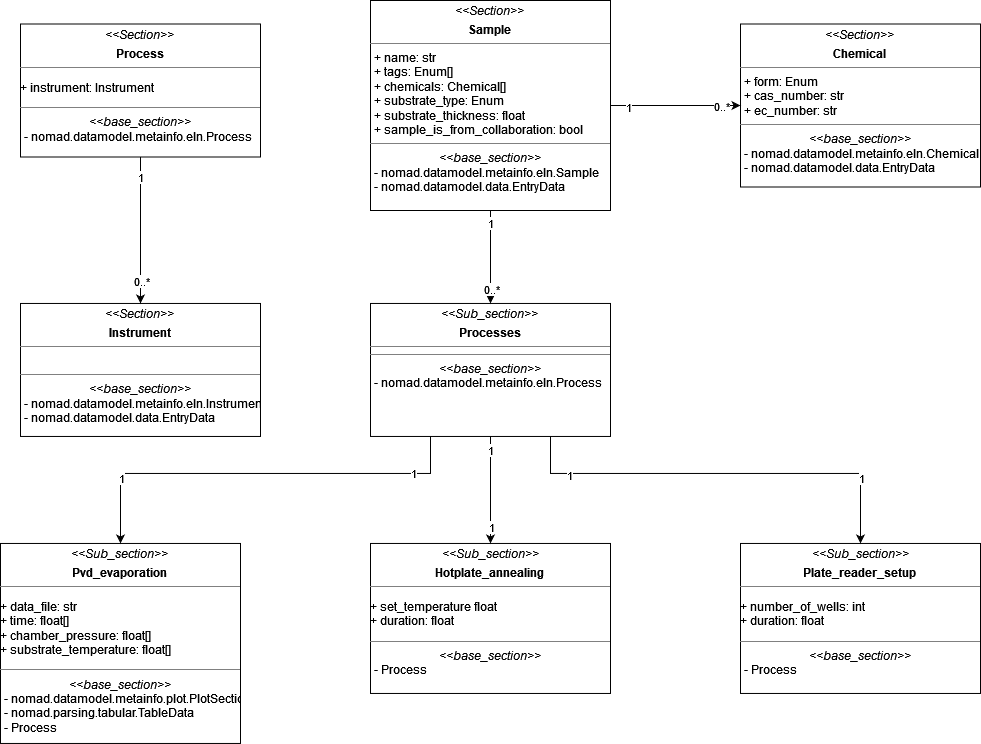

The diagram above was exported from draw.io. Its source (the exported page's mxGraphModel, read from the mxfile embedded in the PNG):
<mxGraphModel dx="2573" dy="690" grid="1" gridSize="10" guides="1" tooltips="1" connect="1" arrows="1" fold="1" page="1" pageScale="1" pageWidth="850" pageHeight="1100" background="none" math="0" shadow="0">
  <root>
    <mxCell id="0" />
    <mxCell id="1" parent="0" />
    <mxCell id="5d2195bd80daf111-18" value="&lt;p style=&quot;margin:0px;margin-top:4px;text-align:center;&quot;&gt;&lt;i&gt;&amp;lt;&amp;lt;Section&amp;gt;&amp;gt;&lt;/i&gt;&lt;b&gt;&lt;br&gt;&lt;/b&gt;&lt;/p&gt;&lt;p style=&quot;margin:0px;margin-top:4px;text-align:center;&quot;&gt;&lt;b&gt;Chemical&lt;/b&gt;&lt;br&gt;&lt;/p&gt;&lt;hr size=&quot;1&quot;&gt;&lt;p style=&quot;margin:0px;margin-left:4px;&quot;&gt;+ form: Enum&lt;br&gt;+ cas_number: str&lt;br&gt;+ ec_number: str&lt;/p&gt;&lt;hr size=&quot;1&quot;&gt;&lt;div align=&quot;center&quot;&gt;&lt;i&gt;&amp;lt;&amp;lt;base_section&amp;gt;&amp;gt;&lt;/i&gt;&lt;br&gt;&lt;/div&gt;&lt;p style=&quot;margin:0px;margin-left:4px;&quot;&gt;- nomad.datamodel.metainfo.eln.Chemical&lt;i&gt;&lt;/i&gt;&lt;br&gt;&lt;/p&gt;&lt;p style=&quot;margin:0px;margin-left:4px;&quot;&gt;- nomad.datamodel.data.EntryData&lt;/p&gt;" style="verticalAlign=top;align=left;overflow=fill;fontSize=12;fontFamily=Helvetica;html=1;rounded=0;shadow=0;comic=0;labelBackgroundColor=none;strokeWidth=1" parent="1" vertex="1">
      <mxGeometry x="530" y="63.5" width="240" height="163" as="geometry" />
    </mxCell>
    <mxCell id="weVTnNjycGIfrf0cqCK2-1" value="&lt;p style=&quot;margin:0px;margin-top:4px;text-align:center;&quot;&gt;&lt;i&gt;&amp;lt;&amp;lt;Section&amp;gt;&amp;gt;&lt;/i&gt;&lt;b&gt;&lt;br&gt;&lt;/b&gt;&lt;/p&gt;&lt;p style=&quot;margin:0px;margin-top:4px;text-align:center;&quot;&gt;&lt;b&gt;Instrument&lt;/b&gt;&lt;br&gt;&lt;/p&gt;&lt;hr size=&quot;1&quot;&gt;&lt;p style=&quot;margin:0px;margin-left:4px;&quot;&gt;&lt;br&gt;&lt;/p&gt;&lt;hr size=&quot;1&quot;&gt;&lt;div align=&quot;center&quot;&gt;&lt;i&gt;&amp;lt;&amp;lt;base_section&amp;gt;&amp;gt;&lt;/i&gt;&lt;br&gt;&lt;/div&gt;&lt;p style=&quot;margin:0px;margin-left:4px;&quot;&gt;- nomad.datamodel.metainfo.eln.Instrument&lt;br&gt;&lt;/p&gt;&lt;p style=&quot;margin:0px;margin-left:4px;&quot;&gt;- nomad.datamodel.data.EntryData&lt;/p&gt;" style="verticalAlign=top;align=left;overflow=fill;fontSize=12;fontFamily=Helvetica;html=1;rounded=0;shadow=0;comic=0;labelBackgroundColor=none;strokeWidth=1" parent="1" vertex="1">
      <mxGeometry x="-190" y="342.96" width="240" height="133" as="geometry" />
    </mxCell>
    <mxCell id="weVTnNjycGIfrf0cqCK2-2" value="&lt;p style=&quot;margin:0px;margin-top:4px;text-align:center;&quot;&gt;&lt;i&gt;&amp;lt;&amp;lt;Sub_section&amp;gt;&amp;gt;&lt;/i&gt;&lt;b&gt;&lt;br&gt;&lt;/b&gt;&lt;/p&gt;&lt;p style=&quot;margin:0px;margin-top:4px;text-align:center;&quot;&gt;&lt;b&gt;Processes&lt;/b&gt;&lt;br&gt;&lt;/p&gt;&lt;hr size=&quot;1&quot;&gt;&lt;p style=&quot;margin:0px;margin-left:4px;&quot;&gt;&lt;/p&gt;&lt;hr size=&quot;1&quot;&gt;&lt;div align=&quot;center&quot;&gt;&lt;i&gt;&amp;lt;&amp;lt;base_section&amp;gt;&amp;gt;&lt;/i&gt;&lt;br&gt;&lt;/div&gt;&lt;p style=&quot;margin:0px;margin-left:4px;&quot;&gt;- nomad.datamodel.metainfo.eln.Process&lt;/p&gt;" style="verticalAlign=top;align=left;overflow=fill;fontSize=12;fontFamily=Helvetica;html=1;rounded=0;shadow=0;comic=0;labelBackgroundColor=none;strokeWidth=1" parent="1" vertex="1">
      <mxGeometry x="160" y="342.9599999999999" width="240" height="133" as="geometry" />
    </mxCell>
    <mxCell id="weVTnNjycGIfrf0cqCK2-3" value="&lt;p style=&quot;margin:0px;margin-top:4px;text-align:center;&quot;&gt;&lt;i&gt;&amp;lt;&amp;lt;Section&amp;gt;&amp;gt;&lt;/i&gt;&lt;b&gt;&lt;br&gt;&lt;/b&gt;&lt;/p&gt;&lt;p style=&quot;margin:0px;margin-top:4px;text-align:center;&quot;&gt;&lt;b&gt;Sample&lt;/b&gt;&lt;br&gt;&lt;/p&gt;&lt;hr size=&quot;1&quot;&gt;&lt;p style=&quot;margin:0px;margin-left:4px;&quot;&gt;+ name: str&lt;br&gt;+ tags: Enum[]&lt;br&gt;+ chemicals: Chemical[]&lt;/p&gt;&lt;p style=&quot;margin:0px;margin-left:4px;&quot;&gt;+ substrate_type: Enum&lt;/p&gt;&lt;p style=&quot;margin:0px;margin-left:4px;&quot;&gt;+ substrate_thickness: float&lt;/p&gt;&lt;p style=&quot;margin:0px;margin-left:4px;&quot;&gt;+ sample_is_from_collaboration: bool&lt;br&gt;&lt;/p&gt;&lt;hr size=&quot;1&quot;&gt;&lt;div align=&quot;center&quot;&gt;&lt;i&gt;&amp;lt;&amp;lt;base_section&amp;gt;&amp;gt;&lt;/i&gt;&lt;br&gt;&lt;/div&gt;&lt;p style=&quot;margin:0px;margin-left:4px;&quot;&gt;- nomad.datamodel.metainfo.eln.Sample&lt;br&gt;&lt;/p&gt;&lt;p style=&quot;margin:0px;margin-left:4px;&quot;&gt;- nomad.datamodel.data.EntryData&lt;/p&gt;" style="verticalAlign=top;align=left;overflow=fill;fontSize=12;fontFamily=Helvetica;html=1;rounded=0;shadow=0;comic=0;labelBackgroundColor=none;strokeWidth=1" parent="1" vertex="1">
      <mxGeometry x="160" y="40" width="240" height="210" as="geometry" />
    </mxCell>
    <mxCell id="weVTnNjycGIfrf0cqCK2-4" value="" style="endArrow=classic;html=1;rounded=0;exitX=1;exitY=0.5;exitDx=0;exitDy=0;entryX=0;entryY=0.5;entryDx=0;entryDy=0;" parent="1" source="weVTnNjycGIfrf0cqCK2-3" target="5d2195bd80daf111-18" edge="1">
      <mxGeometry width="50" height="50" relative="1" as="geometry">
        <mxPoint x="420" y="300" as="sourcePoint" />
        <mxPoint x="470" y="250" as="targetPoint" />
      </mxGeometry>
    </mxCell>
    <mxCell id="weVTnNjycGIfrf0cqCK2-5" value="1" style="edgeLabel;html=1;align=center;verticalAlign=middle;resizable=0;points=[];" parent="weVTnNjycGIfrf0cqCK2-4" vertex="1" connectable="0">
      <mxGeometry x="-0.7368" y="-1" relative="1" as="geometry">
        <mxPoint as="offset" />
      </mxGeometry>
    </mxCell>
    <mxCell id="weVTnNjycGIfrf0cqCK2-6" value="0..*" style="edgeLabel;html=1;align=center;verticalAlign=middle;resizable=0;points=[];" parent="weVTnNjycGIfrf0cqCK2-4" vertex="1" connectable="0">
      <mxGeometry x="0.6883" relative="1" as="geometry">
        <mxPoint as="offset" />
      </mxGeometry>
    </mxCell>
    <mxCell id="weVTnNjycGIfrf0cqCK2-13" value="" style="endArrow=classic;html=1;rounded=0;exitX=0.5;exitY=1;exitDx=0;exitDy=0;entryX=0.5;entryY=0;entryDx=0;entryDy=0;" parent="1" source="weVTnNjycGIfrf0cqCK2-28" target="weVTnNjycGIfrf0cqCK2-1" edge="1">
      <mxGeometry width="50" height="50" relative="1" as="geometry">
        <mxPoint x="600" y="483" as="sourcePoint" />
        <mxPoint x="600" y="583" as="targetPoint" />
      </mxGeometry>
    </mxCell>
    <mxCell id="weVTnNjycGIfrf0cqCK2-14" value="1" style="edgeLabel;html=1;align=center;verticalAlign=middle;resizable=0;points=[];" parent="weVTnNjycGIfrf0cqCK2-13" vertex="1" connectable="0">
      <mxGeometry x="-0.7368" y="-1" relative="1" as="geometry">
        <mxPoint as="offset" />
      </mxGeometry>
    </mxCell>
    <mxCell id="weVTnNjycGIfrf0cqCK2-15" value="0..*" style="edgeLabel;html=1;align=center;verticalAlign=middle;resizable=0;points=[];" parent="weVTnNjycGIfrf0cqCK2-13" vertex="1" connectable="0">
      <mxGeometry x="0.6883" relative="1" as="geometry">
        <mxPoint as="offset" />
      </mxGeometry>
    </mxCell>
    <mxCell id="weVTnNjycGIfrf0cqCK2-16" value="&lt;p style=&quot;margin:0px;margin-top:4px;text-align:center;&quot;&gt;&lt;i&gt;&amp;lt;&amp;lt;Sub_section&amp;gt;&amp;gt;&lt;/i&gt;&lt;b&gt;&lt;br&gt;&lt;/b&gt;&lt;/p&gt;&lt;p style=&quot;margin:0px;margin-top:4px;text-align:center;&quot;&gt;&lt;b&gt;Pvd_evaporation&lt;/b&gt;&lt;br&gt;&lt;/p&gt;&lt;hr size=&quot;1&quot;&gt;&lt;pre&gt;&lt;code class=&quot;!whitespace-pre hljs language-plaintext&quot;&gt;&lt;font face=&quot;Helvetica&quot;&gt;+ data_file: str&lt;br&gt;+ time: float[]&lt;br&gt;+ chamber_pressure: float[]&lt;br&gt;+ substrate_temperature: float[]&lt;br&gt;&lt;/font&gt;&lt;/code&gt;&lt;/pre&gt;&lt;p style=&quot;margin:0px;margin-left:4px;&quot;&gt;&lt;/p&gt;&lt;hr size=&quot;1&quot;&gt;&lt;div align=&quot;center&quot;&gt;&lt;i&gt;&amp;lt;&amp;lt;base_section&amp;gt;&amp;gt;&lt;/i&gt;&lt;/div&gt;&lt;p style=&quot;margin:0px;margin-left:4px;&quot;&gt;- nomad.datamodel.metainfo.plot.PlotSection&lt;/p&gt;&lt;p style=&quot;margin:0px;margin-left:4px;&quot;&gt;- nomad.parsing.tabular.TableData&lt;/p&gt;&lt;p style=&quot;margin:0px;margin-left:4px;&quot;&gt;- Process&lt;br&gt;&lt;/p&gt;" style="verticalAlign=top;align=left;overflow=fill;fontSize=12;fontFamily=Helvetica;html=1;rounded=0;shadow=0;comic=0;labelBackgroundColor=none;strokeWidth=1" parent="1" vertex="1">
      <mxGeometry x="-210" y="582.9599999999999" width="240" height="200" as="geometry" />
    </mxCell>
    <mxCell id="weVTnNjycGIfrf0cqCK2-17" value="&lt;p style=&quot;margin:0px;margin-top:4px;text-align:center;&quot;&gt;&lt;i&gt;&amp;lt;&amp;lt;Sub_section&amp;gt;&amp;gt;&lt;/i&gt;&lt;/p&gt;&lt;p style=&quot;margin:0px;margin-top:4px;text-align:center;&quot;&gt;&lt;b&gt;Hotplate_annealing&lt;/b&gt;&lt;br&gt;&lt;/p&gt;&lt;hr size=&quot;1&quot;&gt;&lt;pre&gt;&lt;code class=&quot;!whitespace-pre hljs language-plaintext&quot;&gt;&lt;font face=&quot;Helvetica&quot;&gt;+ set_temperature float&lt;br&gt;+ duration: float&lt;br&gt;&lt;/font&gt;&lt;/code&gt;&lt;/pre&gt;&lt;p style=&quot;margin:0px;margin-left:4px;&quot;&gt;&lt;/p&gt;&lt;hr size=&quot;1&quot;&gt;&lt;div align=&quot;center&quot;&gt;&lt;i&gt;&amp;lt;&amp;lt;base_section&amp;gt;&amp;gt;&lt;/i&gt;&lt;/div&gt;&lt;p style=&quot;margin:0px;margin-left:4px;&quot;&gt;- Process&lt;br&gt;&lt;/p&gt;" style="verticalAlign=top;align=left;overflow=fill;fontSize=12;fontFamily=Helvetica;html=1;rounded=0;shadow=0;comic=0;labelBackgroundColor=none;strokeWidth=1" parent="1" vertex="1">
      <mxGeometry x="160" y="582.9599999999999" width="240" height="150" as="geometry" />
    </mxCell>
    <mxCell id="weVTnNjycGIfrf0cqCK2-18" value="&lt;p style=&quot;margin:0px;margin-top:4px;text-align:center;&quot;&gt;&lt;i&gt;&amp;lt;&amp;lt;Sub_section&amp;gt;&amp;gt;&lt;/i&gt;&lt;/p&gt;&lt;p style=&quot;margin:0px;margin-top:4px;text-align:center;&quot;&gt;&lt;b&gt;Plate_reader_setup&lt;/b&gt;&lt;br&gt;&lt;/p&gt;&lt;hr size=&quot;1&quot;&gt;&lt;pre&gt;&lt;code class=&quot;!whitespace-pre hljs language-plaintext&quot;&gt;&lt;font face=&quot;Helvetica&quot;&gt;+ number_of_wells: int&lt;br&gt;+ duration: float&lt;br&gt;&lt;/font&gt;&lt;/code&gt;&lt;/pre&gt;&lt;p style=&quot;margin:0px;margin-left:4px;&quot;&gt;&lt;/p&gt;&lt;hr size=&quot;1&quot;&gt;&lt;div align=&quot;center&quot;&gt;&lt;i&gt;&amp;lt;&amp;lt;base_section&amp;gt;&amp;gt;&lt;/i&gt;&lt;/div&gt;&lt;p style=&quot;margin:0px;margin-left:4px;&quot;&gt;- Process&lt;br&gt;&lt;/p&gt;" style="verticalAlign=top;align=left;overflow=fill;fontSize=12;fontFamily=Helvetica;html=1;rounded=0;shadow=0;comic=0;labelBackgroundColor=none;strokeWidth=1" parent="1" vertex="1">
      <mxGeometry x="530" y="582.9599999999999" width="240" height="150" as="geometry" />
    </mxCell>
    <mxCell id="weVTnNjycGIfrf0cqCK2-19" value="" style="endArrow=classic;html=1;rounded=0;exitX=0.25;exitY=1;exitDx=0;exitDy=0;entryX=0.5;entryY=0;entryDx=0;entryDy=0;" parent="1" source="weVTnNjycGIfrf0cqCK2-2" target="weVTnNjycGIfrf0cqCK2-16" edge="1">
      <mxGeometry width="50" height="50" relative="1" as="geometry">
        <mxPoint x="80" y="492.9599999999999" as="sourcePoint" />
        <mxPoint x="80" y="592.9599999999999" as="targetPoint" />
        <Array as="points">
          <mxPoint x="220" y="512.9599999999999" />
          <mxPoint x="-90" y="512.9599999999999" />
        </Array>
      </mxGeometry>
    </mxCell>
    <mxCell id="weVTnNjycGIfrf0cqCK2-20" value="1" style="edgeLabel;html=1;align=center;verticalAlign=middle;resizable=0;points=[];" parent="weVTnNjycGIfrf0cqCK2-19" vertex="1" connectable="0">
      <mxGeometry x="-0.7368" y="-1" relative="1" as="geometry">
        <mxPoint as="offset" />
      </mxGeometry>
    </mxCell>
    <mxCell id="weVTnNjycGIfrf0cqCK2-21" value="1" style="edgeLabel;html=1;align=center;verticalAlign=middle;resizable=0;points=[];" parent="weVTnNjycGIfrf0cqCK2-19" vertex="1" connectable="0">
      <mxGeometry x="0.6883" relative="1" as="geometry">
        <mxPoint as="offset" />
      </mxGeometry>
    </mxCell>
    <mxCell id="weVTnNjycGIfrf0cqCK2-22" value="" style="endArrow=classic;html=1;rounded=0;exitX=0.5;exitY=1;exitDx=0;exitDy=0;entryX=0.5;entryY=0;entryDx=0;entryDy=0;" parent="1" source="weVTnNjycGIfrf0cqCK2-2" target="weVTnNjycGIfrf0cqCK2-17" edge="1">
      <mxGeometry width="50" height="50" relative="1" as="geometry">
        <mxPoint x="300" y="475.9599999999999" as="sourcePoint" />
        <mxPoint x="300" y="575.9599999999999" as="targetPoint" />
      </mxGeometry>
    </mxCell>
    <mxCell id="weVTnNjycGIfrf0cqCK2-23" value="1" style="edgeLabel;html=1;align=center;verticalAlign=middle;resizable=0;points=[];" parent="weVTnNjycGIfrf0cqCK2-22" vertex="1" connectable="0">
      <mxGeometry x="-0.7368" y="-1" relative="1" as="geometry">
        <mxPoint as="offset" />
      </mxGeometry>
    </mxCell>
    <mxCell id="weVTnNjycGIfrf0cqCK2-24" value="1" style="edgeLabel;html=1;align=center;verticalAlign=middle;resizable=0;points=[];" parent="weVTnNjycGIfrf0cqCK2-22" vertex="1" connectable="0">
      <mxGeometry x="0.6883" relative="1" as="geometry">
        <mxPoint as="offset" />
      </mxGeometry>
    </mxCell>
    <mxCell id="weVTnNjycGIfrf0cqCK2-25" value="" style="endArrow=classic;html=1;rounded=0;exitX=0.75;exitY=1;exitDx=0;exitDy=0;entryX=0.5;entryY=0;entryDx=0;entryDy=0;" parent="1" source="weVTnNjycGIfrf0cqCK2-2" target="weVTnNjycGIfrf0cqCK2-18" edge="1">
      <mxGeometry width="50" height="50" relative="1" as="geometry">
        <mxPoint x="290" y="485.9599999999999" as="sourcePoint" />
        <mxPoint x="290" y="592.9599999999999" as="targetPoint" />
        <Array as="points">
          <mxPoint x="340" y="512.9599999999999" />
          <mxPoint x="650" y="512.9599999999999" />
        </Array>
      </mxGeometry>
    </mxCell>
    <mxCell id="weVTnNjycGIfrf0cqCK2-26" value="1" style="edgeLabel;html=1;align=center;verticalAlign=middle;resizable=0;points=[];" parent="weVTnNjycGIfrf0cqCK2-25" vertex="1" connectable="0">
      <mxGeometry x="-0.7368" y="-1" relative="1" as="geometry">
        <mxPoint as="offset" />
      </mxGeometry>
    </mxCell>
    <mxCell id="weVTnNjycGIfrf0cqCK2-27" value="1" style="edgeLabel;html=1;align=center;verticalAlign=middle;resizable=0;points=[];" parent="weVTnNjycGIfrf0cqCK2-25" vertex="1" connectable="0">
      <mxGeometry x="0.6883" relative="1" as="geometry">
        <mxPoint as="offset" />
      </mxGeometry>
    </mxCell>
    <mxCell id="weVTnNjycGIfrf0cqCK2-28" value="&lt;p style=&quot;margin:0px;margin-top:4px;text-align:center;&quot;&gt;&lt;i&gt;&amp;lt;&amp;lt;Section&amp;gt;&amp;gt;&lt;/i&gt;&lt;b&gt;&lt;br&gt;&lt;/b&gt;&lt;/p&gt;&lt;p style=&quot;margin:0px;margin-top:4px;text-align:center;&quot;&gt;&lt;b&gt;Process&lt;/b&gt;&lt;br&gt;&lt;/p&gt;&lt;hr size=&quot;1&quot;&gt;&lt;pre&gt;&lt;code class=&quot;!whitespace-pre hljs language-plaintext&quot;&gt;&lt;font face=&quot;Helvetica&quot;&gt;+ instrument: Instrument &lt;/font&gt;&lt;/code&gt;&lt;/pre&gt;&lt;p style=&quot;margin:0px;margin-left:4px;&quot;&gt;&lt;/p&gt;&lt;hr size=&quot;1&quot;&gt;&lt;div align=&quot;center&quot;&gt;&lt;i&gt;&amp;lt;&amp;lt;base_section&amp;gt;&amp;gt;&lt;/i&gt;&lt;br&gt;&lt;/div&gt;&lt;p style=&quot;margin:0px;margin-left:4px;&quot;&gt;- nomad.datamodel.metainfo.eln.Process&lt;/p&gt;" style="verticalAlign=top;align=left;overflow=fill;fontSize=12;fontFamily=Helvetica;html=1;rounded=0;shadow=0;comic=0;labelBackgroundColor=none;strokeWidth=1" parent="1" vertex="1">
      <mxGeometry x="-190" y="63.5" width="240" height="133" as="geometry" />
    </mxCell>
    <mxCell id="weVTnNjycGIfrf0cqCK2-29" value="" style="endArrow=classic;html=1;rounded=0;exitX=0.5;exitY=1;exitDx=0;exitDy=0;entryX=0.5;entryY=0;entryDx=0;entryDy=0;" parent="1" source="weVTnNjycGIfrf0cqCK2-3" target="weVTnNjycGIfrf0cqCK2-2" edge="1">
      <mxGeometry width="50" height="50" relative="1" as="geometry">
        <mxPoint x="290" y="520" as="sourcePoint" />
        <mxPoint x="290" y="620" as="targetPoint" />
      </mxGeometry>
    </mxCell>
    <mxCell id="weVTnNjycGIfrf0cqCK2-30" value="1" style="edgeLabel;html=1;align=center;verticalAlign=middle;resizable=0;points=[];" parent="weVTnNjycGIfrf0cqCK2-29" vertex="1" connectable="0">
      <mxGeometry x="-0.7368" y="-1" relative="1" as="geometry">
        <mxPoint as="offset" />
      </mxGeometry>
    </mxCell>
    <mxCell id="weVTnNjycGIfrf0cqCK2-31" value="0..*" style="edgeLabel;html=1;align=center;verticalAlign=middle;resizable=0;points=[];" parent="weVTnNjycGIfrf0cqCK2-29" vertex="1" connectable="0">
      <mxGeometry x="0.6883" relative="1" as="geometry">
        <mxPoint as="offset" />
      </mxGeometry>
    </mxCell>
  </root>
</mxGraphModel>